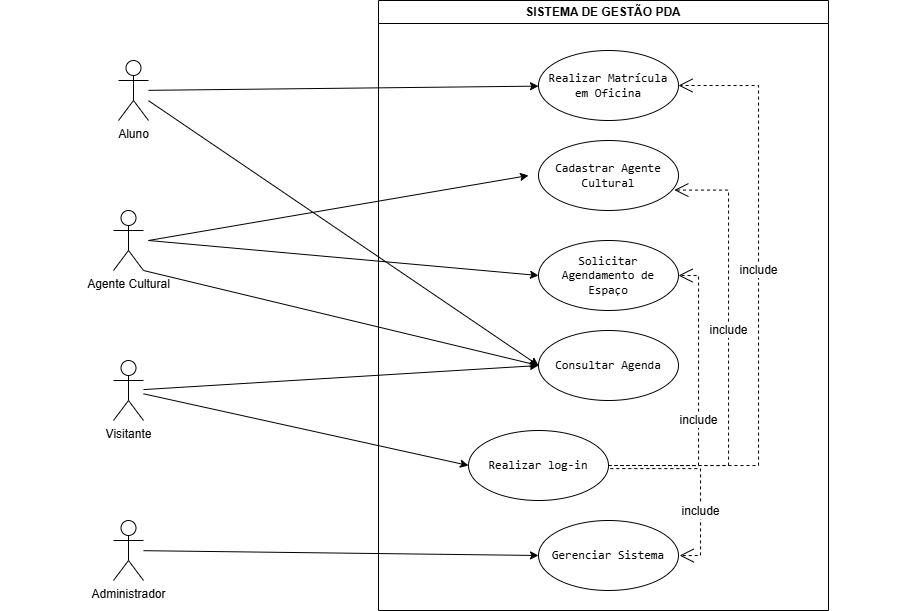

The diagram above was exported from draw.io. Its source (the exported page's mxGraphModel, read from the mxfile embedded in the PNG):
<mxGraphModel dx="1097" dy="562" grid="1" gridSize="10" guides="1" tooltips="1" connect="1" arrows="1" fold="1" page="1" pageScale="1" pageWidth="1169" pageHeight="827" math="0" shadow="0">
  <root>
    <mxCell id="0" />
    <mxCell id="1" parent="0" />
    <mxCell id="Lc5O1kRNJl4pRxcoDbGq-31" value="" style="rounded=0;orthogonalLoop=1;jettySize=auto;html=1;entryX=0;entryY=0.5;entryDx=0;entryDy=0;" parent="1" edge="1">
      <mxGeometry relative="1" as="geometry">
        <mxPoint x="400" y="270" as="sourcePoint" />
        <mxPoint x="780" y="205" as="targetPoint" />
      </mxGeometry>
    </mxCell>
    <mxCell id="Lc5O1kRNJl4pRxcoDbGq-38" value="" style="rounded=0;orthogonalLoop=1;jettySize=auto;html=1;entryX=0;entryY=0.5;entryDx=0;entryDy=0;exitX=1;exitY=1;exitDx=0;exitDy=0;exitPerimeter=0;" parent="1" target="Lc5O1kRNJl4pRxcoDbGq-28" edge="1" source="Lc5O1kRNJl4pRxcoDbGq-10">
      <mxGeometry relative="1" as="geometry">
        <mxPoint x="540" y="280" as="sourcePoint" />
        <mxPoint x="650" y="420" as="targetPoint" />
      </mxGeometry>
    </mxCell>
    <mxCell id="Lc5O1kRNJl4pRxcoDbGq-10" value="Agente Cultural" style="shape=umlActor;verticalLabelPosition=bottom;verticalAlign=top;html=1;" parent="1" vertex="1">
      <mxGeometry x="365" y="240" width="30" height="60" as="geometry" />
    </mxCell>
    <mxCell id="Lc5O1kRNJl4pRxcoDbGq-34" value="" style="rounded=0;orthogonalLoop=1;jettySize=auto;html=1;entryX=0;entryY=0.5;entryDx=0;entryDy=0;" parent="1" source="Lc5O1kRNJl4pRxcoDbGq-14" target="Lc5O1kRNJl4pRxcoDbGq-28" edge="1">
      <mxGeometry relative="1" as="geometry" />
    </mxCell>
    <mxCell id="Lc5O1kRNJl4pRxcoDbGq-43" style="rounded=0;orthogonalLoop=1;jettySize=auto;html=1;entryX=0;entryY=0.5;entryDx=0;entryDy=0;" parent="1" source="Lc5O1kRNJl4pRxcoDbGq-14" target="Lc5O1kRNJl4pRxcoDbGq-41" edge="1">
      <mxGeometry relative="1" as="geometry">
        <mxPoint x="550" y="390" as="sourcePoint" />
      </mxGeometry>
    </mxCell>
    <mxCell id="Lc5O1kRNJl4pRxcoDbGq-14" value="Visitante" style="shape=umlActor;verticalLabelPosition=bottom;verticalAlign=top;html=1;" parent="1" vertex="1">
      <mxGeometry x="365" y="390" width="30" height="60" as="geometry" />
    </mxCell>
    <mxCell id="Lc5O1kRNJl4pRxcoDbGq-37" style="rounded=0;orthogonalLoop=1;jettySize=auto;html=1;entryX=0;entryY=0.5;entryDx=0;entryDy=0;" parent="1" source="Lc5O1kRNJl4pRxcoDbGq-15" target="Lc5O1kRNJl4pRxcoDbGq-29" edge="1">
      <mxGeometry relative="1" as="geometry">
        <mxPoint x="550" y="480" as="sourcePoint" />
      </mxGeometry>
    </mxCell>
    <mxCell id="Lc5O1kRNJl4pRxcoDbGq-15" value="Administrador" style="shape=umlActor;verticalLabelPosition=bottom;verticalAlign=top;html=1;" parent="1" vertex="1">
      <mxGeometry x="365" y="550" width="30" height="60" as="geometry" />
    </mxCell>
    <mxCell id="Lc5O1kRNJl4pRxcoDbGq-30" value="" style="rounded=0;orthogonalLoop=1;jettySize=auto;html=1;entryX=0;entryY=0.5;entryDx=0;entryDy=0;" parent="1" source="Lc5O1kRNJl4pRxcoDbGq-16" target="Lc5O1kRNJl4pRxcoDbGq-28" edge="1">
      <mxGeometry relative="1" as="geometry" />
    </mxCell>
    <mxCell id="Lc5O1kRNJl4pRxcoDbGq-39" value="" style="rounded=0;orthogonalLoop=1;jettySize=auto;html=1;" parent="1" source="Lc5O1kRNJl4pRxcoDbGq-16" target="Lc5O1kRNJl4pRxcoDbGq-25" edge="1">
      <mxGeometry relative="1" as="geometry" />
    </mxCell>
    <mxCell id="Lc5O1kRNJl4pRxcoDbGq-16" value="Aluno" style="shape=umlActor;verticalLabelPosition=bottom;verticalAlign=top;html=1;" parent="1" vertex="1">
      <mxGeometry x="370" y="90" width="30" height="60" as="geometry" />
    </mxCell>
    <mxCell id="Lc5O1kRNJl4pRxcoDbGq-21" value="SISTEMA DE GESTÃO PDA" style="swimlane;whiteSpace=wrap;html=1;" parent="1" vertex="1">
      <mxGeometry x="630" y="30" width="450" height="610" as="geometry">
        <mxRectangle x="360" y="260" width="190" height="30" as="alternateBounds" />
      </mxGeometry>
    </mxCell>
    <mxCell id="Lc5O1kRNJl4pRxcoDbGq-25" value="&lt;code&gt;Realizar Matrícula em Oficina&lt;/code&gt;" style="ellipse;whiteSpace=wrap;html=1;" parent="Lc5O1kRNJl4pRxcoDbGq-21" vertex="1">
      <mxGeometry x="160" y="50" width="140" height="70" as="geometry" />
    </mxCell>
    <mxCell id="Lc5O1kRNJl4pRxcoDbGq-26" value="&lt;code&gt;Cadastrar Agente Cultural&lt;/code&gt; " style="ellipse;whiteSpace=wrap;html=1;" parent="Lc5O1kRNJl4pRxcoDbGq-21" vertex="1">
      <mxGeometry x="160" y="140" width="140" height="70" as="geometry" />
    </mxCell>
    <mxCell id="Lc5O1kRNJl4pRxcoDbGq-27" value="&lt;code&gt;Solicitar Agendamento de Espaço&lt;/code&gt;" style="ellipse;whiteSpace=wrap;html=1;" parent="Lc5O1kRNJl4pRxcoDbGq-21" vertex="1">
      <mxGeometry x="160" y="240" width="140" height="70" as="geometry" />
    </mxCell>
    <mxCell id="Lc5O1kRNJl4pRxcoDbGq-28" value="&lt;code&gt;Consultar Agenda&lt;/code&gt;" style="ellipse;whiteSpace=wrap;html=1;" parent="Lc5O1kRNJl4pRxcoDbGq-21" vertex="1">
      <mxGeometry x="160" y="330" width="140" height="70" as="geometry" />
    </mxCell>
    <mxCell id="Lc5O1kRNJl4pRxcoDbGq-29" value="&lt;code&gt;Gerenciar Sistema&lt;/code&gt;" style="ellipse;whiteSpace=wrap;html=1;" parent="Lc5O1kRNJl4pRxcoDbGq-21" vertex="1">
      <mxGeometry x="160" y="520" width="140" height="70" as="geometry" />
    </mxCell>
    <mxCell id="Lc5O1kRNJl4pRxcoDbGq-41" value="&lt;code&gt;Realizar log-in&lt;br&gt;&lt;/code&gt;" style="ellipse;whiteSpace=wrap;html=1;" parent="Lc5O1kRNJl4pRxcoDbGq-21" vertex="1">
      <mxGeometry x="90" y="430" width="140" height="70" as="geometry" />
    </mxCell>
    <mxCell id="jKQVRiD803jwLdgjZ4AY-3" value="include" style="endArrow=open;endSize=12;dashed=1;html=1;rounded=0;fontSize=12;entryX=0.97;entryY=0.708;entryDx=0;entryDy=0;entryPerimeter=0;exitX=1;exitY=0.5;exitDx=0;exitDy=0;edgeStyle=orthogonalEdgeStyle;" parent="Lc5O1kRNJl4pRxcoDbGq-21" source="Lc5O1kRNJl4pRxcoDbGq-41" target="Lc5O1kRNJl4pRxcoDbGq-26" edge="1">
      <mxGeometry x="0.1343" width="160" relative="1" as="geometry">
        <mxPoint x="280" y="360" as="sourcePoint" />
        <mxPoint x="440" y="360" as="targetPoint" />
        <Array as="points">
          <mxPoint x="350" y="465" />
          <mxPoint x="350" y="190" />
        </Array>
        <mxPoint as="offset" />
      </mxGeometry>
    </mxCell>
    <mxCell id="jKQVRiD803jwLdgjZ4AY-4" value="include" style="endArrow=open;endSize=12;dashed=1;html=1;rounded=0;fontSize=12;entryX=1;entryY=0.5;entryDx=0;entryDy=0;exitX=1;exitY=0.5;exitDx=0;exitDy=0;edgeStyle=orthogonalEdgeStyle;" parent="Lc5O1kRNJl4pRxcoDbGq-21" source="Lc5O1kRNJl4pRxcoDbGq-41" target="Lc5O1kRNJl4pRxcoDbGq-25" edge="1">
      <mxGeometry x="0.1311" width="160" relative="1" as="geometry">
        <mxPoint x="240" y="490" as="sourcePoint" />
        <mxPoint x="306" y="200" as="targetPoint" />
        <Array as="points">
          <mxPoint x="380" y="465" />
          <mxPoint x="380" y="85" />
        </Array>
        <mxPoint as="offset" />
      </mxGeometry>
    </mxCell>
    <mxCell id="jKQVRiD803jwLdgjZ4AY-5" value="include" style="endArrow=open;endSize=12;dashed=1;html=1;rounded=0;fontSize=12;entryX=1;entryY=0.5;entryDx=0;entryDy=0;exitX=1;exitY=0.5;exitDx=0;exitDy=0;edgeStyle=orthogonalEdgeStyle;" parent="Lc5O1kRNJl4pRxcoDbGq-21" source="Lc5O1kRNJl4pRxcoDbGq-41" target="Lc5O1kRNJl4pRxcoDbGq-27" edge="1">
      <mxGeometry x="-0.1" width="160" relative="1" as="geometry">
        <mxPoint x="250" y="500" as="sourcePoint" />
        <mxPoint x="310" y="95" as="targetPoint" />
        <Array as="points">
          <mxPoint x="320" y="465" />
          <mxPoint x="320" y="275" />
        </Array>
        <mxPoint as="offset" />
      </mxGeometry>
    </mxCell>
    <mxCell id="jKQVRiD803jwLdgjZ4AY-9" value="include" style="endArrow=open;endSize=12;dashed=1;html=1;rounded=0;fontSize=12;entryX=1.008;entryY=0.501;entryDx=0;entryDy=0;exitX=1.013;exitY=0.544;exitDx=0;exitDy=0;edgeStyle=orthogonalEdgeStyle;entryPerimeter=0;exitPerimeter=0;" parent="Lc5O1kRNJl4pRxcoDbGq-21" source="Lc5O1kRNJl4pRxcoDbGq-41" target="Lc5O1kRNJl4pRxcoDbGq-29" edge="1">
      <mxGeometry x="0.3338" width="160" relative="1" as="geometry">
        <mxPoint x="260" y="475" as="sourcePoint" />
        <mxPoint x="322.52" y="562.9799999999999" as="targetPoint" />
        <Array as="points">
          <mxPoint x="322" y="468" />
          <mxPoint x="322" y="555" />
        </Array>
        <mxPoint as="offset" />
      </mxGeometry>
    </mxCell>
    <mxCell id="Lc5O1kRNJl4pRxcoDbGq-33" value="" style="edgeStyle=none;orthogonalLoop=1;jettySize=auto;html=1;rounded=0;entryX=0;entryY=0.5;entryDx=0;entryDy=0;" parent="1" target="Lc5O1kRNJl4pRxcoDbGq-27" edge="1">
      <mxGeometry width="100" relative="1" as="geometry">
        <mxPoint x="400" y="270" as="sourcePoint" />
        <mxPoint x="580" y="300" as="targetPoint" />
        <Array as="points" />
      </mxGeometry>
    </mxCell>
  </root>
</mxGraphModel>